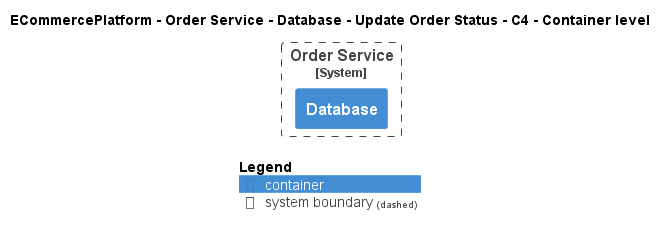

The diagram above was rendered by PlantUML. Its source (embedded in the PNG):
@startuml
!pragma layout smetana
!include ..\..\..\..\..\..\..\.c4s\C4_Container.puml

AddElementTag("c4interflow:lifecycle:new", $bgColor=green, $fontColor=#ffffff, $borderColor=green, $shadowing="False")
AddElementTag("c4interflow:lifecycle:changed", $bgColor=orange, $fontColor=#ffffff, $borderColor=orange, $shadowing="False")
AddElementTag("c4interflow:lifecycle:removed", $bgColor=red, $fontColor=#ffffff, $borderColor=red, $shadowing="False")

AddRelTag("c4interflow:lifecycle:new", $textColor=green, $lineColor=green)
AddRelTag("c4interflow:lifecycle:changed", $textColor=orange, $lineColor=orange)
AddRelTag("c4interflow:lifecycle:removed", $textColor=red, $lineColor=red)

SHOW_PERSON_PORTRAIT()
LAYOUT_TOP_DOWN()

skinparam linetype polyline

title ECommercePlatform - Order Service - Database - Update Order Status - C4 - Container level


System_Boundary(ECommercePlatform.SoftwareSystems.OrderService, "Order Service") {
    Container(ECommercePlatform.SoftwareSystems.OrderService.Containers.Database, "Database", "", "")
}



SHOW_LEGEND()
@enduml